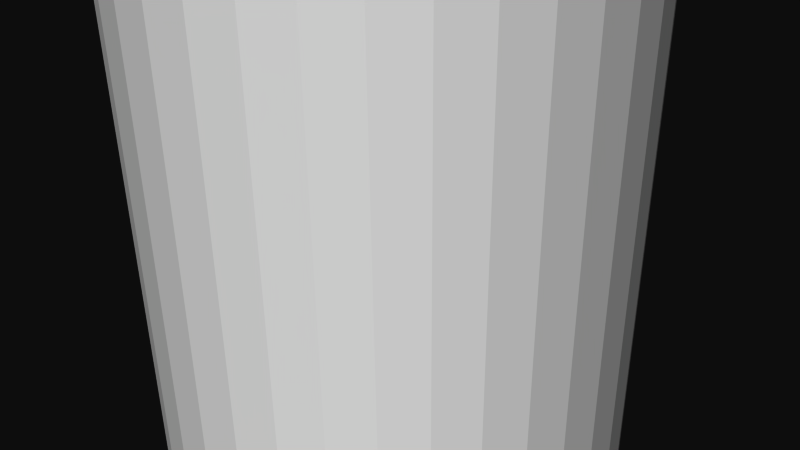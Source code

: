 # Source: 12366.blend  (saved by Blender 2.72.0; exported with 4.5.12 LTS)
import bpy
from mathutils import Matrix  # noqa: F401  (used for matrix-valued properties, if any)

bpy.ops.wm.read_factory_settings(use_empty=True)
scene = bpy.context.scene
scene.name = 'Scene'

# ---- collections
col_collection_1 = bpy.data.collections.new('Collection 1'); scene.collection.children.link(col_collection_1)

# ---- materials (node trees are filled in below, after node groups)
mat_material = bpy.data.materials.new('Material')
mat_material.alpha_threshold = 0.0
mat_material.use_transparent_shadow = False
mat_material.diffuse_color = (1.0, 1.0, 1.0, 1.0)
mat_material.specular_color = (0.902, 0.902, 0.902)
mat_material.roughness = 0.5

# ---- material node trees

# ---- world
world_world = bpy.data.worlds.new('World'); scene.world = world_world
world_world.color = (0.05088, 0.05088, 0.05088)
world_world.use_sun_shadow = False
world_world.sun_shadow_jitter_overblur = 0.0
world_world.cycles.sampling_method = 'MANUAL'
world_world.cycles.sample_map_resolution = 256

# ---- cameras
cam_camera = bpy.data.cameras.new('Camera')
cam_camera.clip_end = 100.0
cam_camera.lens = 35.0
cam_camera.sensor_width = 32.0
cam_camera.sensor_height = 18.0
cam_camera.ortho_scale = 7.314
cam_camera.dof.focus_distance = 0.0
cam_camera.dof.aperture_fstop = 128.0

# ---- meshes
me_rob_12366 = bpy.data.meshes.new('ROB-12366')
me_rob_12366.from_pydata([(-1.905, 31.75, -2.852), (-1.905, -31.75, -2.852), (-2.312, -31.75, -2.487), (-2.312, 31.75, -2.487), (-2.651, -31.75, -2.059), (-2.651, 31.75, -2.059), (-2.911, -31.75, -1.579), (-2.911, 31.75, -1.579), (-3.085, -31.75, -1.061), (-3.085, 31.75, -1.061), (-3.168, -31.75, -0.5206), (-3.168, 31.75, -0.5206), (-3.157, -31.75, 0.02556), (-3.157, 31.75, 0.02556), (-3.053, -31.75, 0.5618), (-3.053, 31.75, 0.5618), (-2.858, -31.75, 1.072), (-2.858, 31.75, 1.072), (-2.578, -31.75, 1.542), (-2.578, 31.75, 1.542), (-2.222, -31.75, 1.956), (-2.222, 31.75, 1.956), (-1.801, -31.75, 2.303), (-1.801, 31.75, 2.303), (-1.326, -31.75, 2.573), (-1.326, 31.75, 2.573), (-0.8114, -31.75, 2.758), (-0.8114, 31.75, 2.758), (-0.2732, -31.75, 2.852), (-0.2732, 31.75, 2.852), (0.2732, -31.75, 2.852), (0.2732, 31.75, 2.852), (0.8114, -31.75, 2.758), (0.8114, 31.75, 2.758), (1.326, -31.75, 2.573), (1.326, 31.75, 2.573), (1.801, -31.75, 2.303), (1.801, 31.75, 2.303), (2.222, -31.75, 1.956), (2.222, 31.75, 1.956), (2.578, -31.75, 1.542), (2.578, 31.75, 1.542), (2.858, -31.75, 1.072), (2.858, 31.75, 1.072), (3.053, -31.75, 0.5618), (3.053, 31.75, 0.5618), (3.157, -31.75, 0.02556), (3.157, 31.75, 0.02556), (3.168, -31.75, -0.5206), (3.168, 31.75, -0.5206), (3.085, -31.75, -1.061), (3.085, 31.75, -1.061), (2.911, -31.75, -1.579), (2.911, 31.75, -1.579), (2.651, -31.75, -2.059), (2.651, 31.75, -2.059), (2.312, -31.75, -2.487), (2.312, 31.75, -2.487), (1.905, -31.75, -2.852), (1.905, 31.75, -2.852)], [], [(24, 25, 23, 22), (54, 55, 53, 52), (28, 29, 27, 26), (20, 21, 19, 18), (46, 47, 45, 44), (32, 33, 31, 30), (26, 27, 25, 24), (16, 17, 15, 14), (44, 45, 43, 42), (12, 13, 11, 10), (14, 15, 13, 12), (6, 7, 5, 4), (58, 59, 57, 56), (52, 53, 51, 50), (34, 35, 33, 32), (10, 11, 9, 8), (22, 23, 21, 20), (40, 41, 39, 38), (38, 39, 37, 36), (7, 9, 11, 13, 15, 17, 19, 21, 23, 25, 27, 29, 31, 33, 35, 37, 39, 41, 43, 45, 47, 49, 51, 53, 55, 57, 59, 0, 3, 5), (59, 58, 1, 0), (4, 5, 3, 2), (54, 52, 50, 48, 46, 44, 42, 40, 38, 36, 34, 32, 30, 28, 26, 24, 22, 20, 18, 16, 14, 12, 10, 8, 6, 4, 2, 1, 58, 56), (8, 9, 7, 6), (48, 49, 47, 46), (30, 31, 29, 28), (50, 51, 49, 48), (2, 3, 0, 1), (18, 19, 17, 16), (36, 37, 35, 34), (42, 43, 41, 40), (56, 57, 55, 54)])
me_rob_12366.materials.append(mat_material)
me_rob_12366.use_remesh_preserve_volume = False
me_rob_12366.use_remesh_preserve_attributes = False
me_rob_12366.use_mirror_vertex_groups = False
me_rob_12366.update()

# ---- objects
ob_rob_12366 = bpy.data.objects.new('ROB-12366', me_rob_12366)
ob_camera = bpy.data.objects.new('Camera', cam_camera)

# ---- transforms, parenting, visibility, modifiers, constraints
ob_rob_12366.location = (0.0, 0.0, 0.0)
ob_rob_12366.rotation_euler = (1.571, -0.0, 0.0)
ob_rob_12366.lineart.crease_threshold = 0.0
ob_camera.location = (7.481, -6.508, 5.344)
ob_camera.rotation_euler = (1.109, 0.01082, 0.8149)
ob_camera.lock_rotations_4d = False
ob_camera.empty_display_type = 'ARROWS'
ob_camera.color = (0.0, 0.0, 0.0, 0.0)
ob_camera.display_type = 'WIRE'
ob_camera.lineart.crease_threshold = 0.0

# ---- collection membership
col_collection_1.objects.link(ob_rob_12366)
col_collection_1.objects.link(ob_camera)

# ---- scene / render settings (as saved in the file)
scene.camera = ob_camera
scene.frame_start = 1; scene.frame_end = 250; scene.frame_set(1)
scene.render.engine = 'BLENDER_EEVEE_NEXT'
scene.render.resolution_percentage = 50
scene.render.dither_intensity = 0.0
scene.cycles.use_denoising = False
scene.cycles.samples = 10
scene.cycles.sampling_pattern = 'TABULATED_SOBOL'
scene.cycles.light_sampling_threshold = 0.0
scene.cycles.use_adaptive_sampling = False
scene.cycles.use_light_tree = False
scene.cycles.blur_glossy = 0.0
scene.cycles.pixel_filter_type = 'GAUSSIAN'
scene.cycles.sample_clamp_indirect = 0.0
scene.view_settings.view_transform = 'Raw'
bpy.context.view_layer.update()

# ---- added for rendering (the .blend has no usable light): sun
light_auto_sun = bpy.data.lights.new('AutoSun', 'SUN')
light_auto_sun.energy = 3.0
light_auto_sun.angle = 0.0523599
ob_auto_sun = bpy.data.objects.new('AutoSun', light_auto_sun)
scene.collection.objects.link(ob_auto_sun)
ob_auto_sun.rotation_euler = (0.872665, 0.174533, 0.523599)
bpy.context.view_layer.update()
